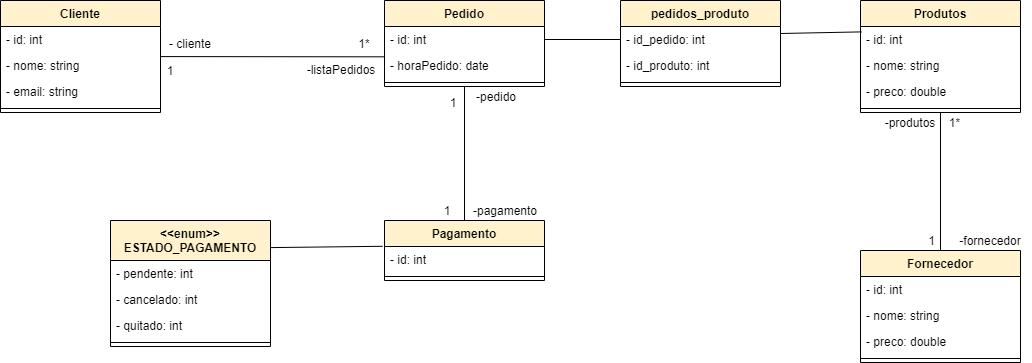

The diagram above was exported from draw.io. Its source (the exported page's mxGraphModel, read from the mxfile embedded in the PNG):
<mxGraphModel dx="1860" dy="983" grid="1" gridSize="10" guides="1" tooltips="1" connect="1" arrows="1" fold="1" page="1" pageScale="1" pageWidth="827" pageHeight="1169" math="0" shadow="0">
  <root>
    <mxCell id="0" />
    <mxCell id="1" parent="0" />
    <mxCell id="2" value="Cliente" style="swimlane;fontStyle=1;align=center;verticalAlign=top;childLayout=stackLayout;horizontal=1;startSize=26;horizontalStack=0;resizeParent=1;resizeParentMax=0;resizeLast=0;collapsible=1;marginBottom=0;fillColor=#fff2cc;" vertex="1" parent="1">
      <mxGeometry x="30" y="120" width="160" height="112" as="geometry" />
    </mxCell>
    <mxCell id="3" value="- id: int" style="text;strokeColor=none;fillColor=none;align=left;verticalAlign=top;spacingLeft=4;spacingRight=4;overflow=hidden;rotatable=0;points=[[0,0.5],[1,0.5]];portConstraint=eastwest;" vertex="1" parent="2">
      <mxGeometry y="26" width="160" height="26" as="geometry" />
    </mxCell>
    <mxCell id="4" value="- nome: string" style="text;strokeColor=none;fillColor=none;align=left;verticalAlign=top;spacingLeft=4;spacingRight=4;overflow=hidden;rotatable=0;points=[[0,0.5],[1,0.5]];portConstraint=eastwest;" vertex="1" parent="2">
      <mxGeometry y="52" width="160" height="26" as="geometry" />
    </mxCell>
    <mxCell id="5" value="- email: string" style="text;strokeColor=none;fillColor=none;align=left;verticalAlign=top;spacingLeft=4;spacingRight=4;overflow=hidden;rotatable=0;points=[[0,0.5],[1,0.5]];portConstraint=eastwest;" vertex="1" parent="2">
      <mxGeometry y="78" width="160" height="26" as="geometry" />
    </mxCell>
    <mxCell id="6" value="" style="line;strokeWidth=1;fillColor=none;align=left;verticalAlign=middle;spacingTop=-1;spacingLeft=3;spacingRight=3;rotatable=0;labelPosition=right;points=[];portConstraint=eastwest;" vertex="1" parent="2">
      <mxGeometry y="104" width="160" height="8" as="geometry" />
    </mxCell>
    <mxCell id="7" value="Pedido" style="swimlane;fontStyle=1;align=center;verticalAlign=top;childLayout=stackLayout;horizontal=1;startSize=26;horizontalStack=0;resizeParent=1;resizeParentMax=0;resizeLast=0;collapsible=1;marginBottom=0;fillColor=#fff2cc;" vertex="1" parent="1">
      <mxGeometry x="414" y="120" width="160" height="86" as="geometry" />
    </mxCell>
    <mxCell id="8" value="- id: int" style="text;strokeColor=none;fillColor=none;align=left;verticalAlign=top;spacingLeft=4;spacingRight=4;overflow=hidden;rotatable=0;points=[[0,0.5],[1,0.5]];portConstraint=eastwest;" vertex="1" parent="7">
      <mxGeometry y="26" width="160" height="26" as="geometry" />
    </mxCell>
    <mxCell id="9" value="- horaPedido: date" style="text;strokeColor=none;fillColor=none;align=left;verticalAlign=top;spacingLeft=4;spacingRight=4;overflow=hidden;rotatable=0;points=[[0,0.5],[1,0.5]];portConstraint=eastwest;" vertex="1" parent="7">
      <mxGeometry y="52" width="160" height="26" as="geometry" />
    </mxCell>
    <mxCell id="10" value="" style="line;strokeWidth=1;fillColor=none;align=left;verticalAlign=middle;spacingTop=-1;spacingLeft=3;spacingRight=3;rotatable=0;labelPosition=right;points=[];portConstraint=eastwest;" vertex="1" parent="7">
      <mxGeometry y="78" width="160" height="8" as="geometry" />
    </mxCell>
    <mxCell id="11" value="Pagamento" style="swimlane;fontStyle=1;align=center;verticalAlign=top;childLayout=stackLayout;horizontal=1;startSize=26;horizontalStack=0;resizeParent=1;resizeParentMax=0;resizeLast=0;collapsible=1;marginBottom=0;fillColor=#fff2cc;" vertex="1" parent="1">
      <mxGeometry x="414" y="340" width="160" height="60" as="geometry" />
    </mxCell>
    <mxCell id="12" value="- id: int" style="text;strokeColor=none;fillColor=none;align=left;verticalAlign=top;spacingLeft=4;spacingRight=4;overflow=hidden;rotatable=0;points=[[0,0.5],[1,0.5]];portConstraint=eastwest;" vertex="1" parent="11">
      <mxGeometry y="26" width="160" height="26" as="geometry" />
    </mxCell>
    <mxCell id="13" value="" style="line;strokeWidth=1;fillColor=none;align=left;verticalAlign=middle;spacingTop=-1;spacingLeft=3;spacingRight=3;rotatable=0;labelPosition=right;points=[];portConstraint=eastwest;" vertex="1" parent="11">
      <mxGeometry y="52" width="160" height="8" as="geometry" />
    </mxCell>
    <mxCell id="14" value="" style="endArrow=none;html=1;entryX=-0.004;entryY=0.166;entryDx=0;entryDy=0;entryPerimeter=0;" edge="1" source="2" target="9" parent="1">
      <mxGeometry width="50" height="50" relative="1" as="geometry">
        <mxPoint x="290" y="250" as="sourcePoint" />
        <mxPoint x="340" y="200" as="targetPoint" />
      </mxGeometry>
    </mxCell>
    <mxCell id="15" value="1*" style="text;html=1;strokeColor=none;fillColor=none;align=center;verticalAlign=middle;whiteSpace=wrap;rounded=0;" vertex="1" parent="1">
      <mxGeometry x="374" y="153" width="40" height="20" as="geometry" />
    </mxCell>
    <mxCell id="16" value="1" style="text;html=1;strokeColor=none;fillColor=none;align=center;verticalAlign=middle;whiteSpace=wrap;rounded=0;" vertex="1" parent="1">
      <mxGeometry x="190" y="180" width="20" height="20" as="geometry" />
    </mxCell>
    <mxCell id="17" value="-listaPedidos" style="text;html=1;strokeColor=none;fillColor=none;align=center;verticalAlign=middle;whiteSpace=wrap;rounded=0;" vertex="1" parent="1">
      <mxGeometry x="326" y="179" width="90" height="20" as="geometry" />
    </mxCell>
    <mxCell id="18" value="- cliente" style="text;html=1;strokeColor=none;fillColor=none;align=center;verticalAlign=middle;whiteSpace=wrap;rounded=0;" vertex="1" parent="1">
      <mxGeometry x="190" y="153" width="60" height="20" as="geometry" />
    </mxCell>
    <mxCell id="19" value="" style="endArrow=none;html=1;entryX=0.5;entryY=1;entryDx=0;entryDy=0;exitX=0.5;exitY=0;exitDx=0;exitDy=0;" edge="1" source="11" target="7" parent="1">
      <mxGeometry width="50" height="50" relative="1" as="geometry">
        <mxPoint x="410" y="330" as="sourcePoint" />
        <mxPoint x="460" y="280" as="targetPoint" />
      </mxGeometry>
    </mxCell>
    <mxCell id="20" value="-pagamento" style="text;html=1;strokeColor=none;fillColor=none;align=center;verticalAlign=middle;whiteSpace=wrap;rounded=0;" vertex="1" parent="1">
      <mxGeometry x="490" y="320" width="90" height="20" as="geometry" />
    </mxCell>
    <mxCell id="21" value="-pedido" style="text;html=1;strokeColor=none;fillColor=none;align=center;verticalAlign=middle;whiteSpace=wrap;rounded=0;" vertex="1" parent="1">
      <mxGeometry x="496" y="206" width="60" height="20" as="geometry" />
    </mxCell>
    <mxCell id="22" value="1" style="text;html=1;strokeColor=none;fillColor=none;align=center;verticalAlign=middle;whiteSpace=wrap;rounded=0;" vertex="1" parent="1">
      <mxGeometry x="464" y="320" width="26" height="20" as="geometry" />
    </mxCell>
    <mxCell id="23" value="1" style="text;html=1;strokeColor=none;fillColor=none;align=center;verticalAlign=middle;whiteSpace=wrap;rounded=0;" vertex="1" parent="1">
      <mxGeometry x="470" y="212" width="26" height="20" as="geometry" />
    </mxCell>
    <mxCell id="24" value="&lt;&lt;enum&gt;&gt;&#10;ESTADO_PAGAMENTO" style="swimlane;fontStyle=1;align=center;verticalAlign=top;childLayout=stackLayout;horizontal=1;startSize=40;horizontalStack=0;resizeParent=1;resizeParentMax=0;resizeLast=0;collapsible=1;marginBottom=0;fillColor=#fff2cc;" vertex="1" parent="1">
      <mxGeometry x="140" y="340" width="160" height="126" as="geometry" />
    </mxCell>
    <mxCell id="25" value="- pendente: int" style="text;strokeColor=none;fillColor=none;align=left;verticalAlign=top;spacingLeft=4;spacingRight=4;overflow=hidden;rotatable=0;points=[[0,0.5],[1,0.5]];portConstraint=eastwest;" vertex="1" parent="24">
      <mxGeometry y="40" width="160" height="26" as="geometry" />
    </mxCell>
    <mxCell id="26" value="- cancelado: int" style="text;strokeColor=none;fillColor=none;align=left;verticalAlign=top;spacingLeft=4;spacingRight=4;overflow=hidden;rotatable=0;points=[[0,0.5],[1,0.5]];portConstraint=eastwest;" vertex="1" parent="24">
      <mxGeometry y="66" width="160" height="26" as="geometry" />
    </mxCell>
    <mxCell id="27" value="- quitado: int" style="text;strokeColor=none;fillColor=none;align=left;verticalAlign=top;spacingLeft=4;spacingRight=4;overflow=hidden;rotatable=0;points=[[0,0.5],[1,0.5]];portConstraint=eastwest;" vertex="1" parent="24">
      <mxGeometry y="92" width="160" height="26" as="geometry" />
    </mxCell>
    <mxCell id="28" value="" style="line;strokeWidth=1;fillColor=none;align=left;verticalAlign=middle;spacingTop=-1;spacingLeft=3;spacingRight=3;rotatable=0;labelPosition=right;points=[];portConstraint=eastwest;" vertex="1" parent="24">
      <mxGeometry y="118" width="160" height="8" as="geometry" />
    </mxCell>
    <mxCell id="29" value="Produtos" style="swimlane;fontStyle=1;align=center;verticalAlign=top;childLayout=stackLayout;horizontal=1;startSize=26;horizontalStack=0;resizeParent=1;resizeParentMax=0;resizeLast=0;collapsible=1;marginBottom=0;fillColor=#fff2cc;" vertex="1" parent="1">
      <mxGeometry x="890" y="120" width="160" height="112" as="geometry" />
    </mxCell>
    <mxCell id="30" value="- id: int" style="text;strokeColor=none;fillColor=none;align=left;verticalAlign=top;spacingLeft=4;spacingRight=4;overflow=hidden;rotatable=0;points=[[0,0.5],[1,0.5]];portConstraint=eastwest;" vertex="1" parent="29">
      <mxGeometry y="26" width="160" height="26" as="geometry" />
    </mxCell>
    <mxCell id="31" value="- nome: string" style="text;strokeColor=none;fillColor=none;align=left;verticalAlign=top;spacingLeft=4;spacingRight=4;overflow=hidden;rotatable=0;points=[[0,0.5],[1,0.5]];portConstraint=eastwest;" vertex="1" parent="29">
      <mxGeometry y="52" width="160" height="26" as="geometry" />
    </mxCell>
    <mxCell id="32" value="- preco: double" style="text;strokeColor=none;fillColor=none;align=left;verticalAlign=top;spacingLeft=4;spacingRight=4;overflow=hidden;rotatable=0;points=[[0,0.5],[1,0.5]];portConstraint=eastwest;" vertex="1" parent="29">
      <mxGeometry y="78" width="160" height="26" as="geometry" />
    </mxCell>
    <mxCell id="33" value="" style="line;strokeWidth=1;fillColor=none;align=left;verticalAlign=middle;spacingTop=-1;spacingLeft=3;spacingRight=3;rotatable=0;labelPosition=right;points=[];portConstraint=eastwest;" vertex="1" parent="29">
      <mxGeometry y="104" width="160" height="8" as="geometry" />
    </mxCell>
    <mxCell id="34" value="" style="endArrow=none;html=1;exitX=1;exitY=0.215;exitDx=0;exitDy=0;entryX=-0.012;entryY=-0.008;entryDx=0;entryDy=0;entryPerimeter=0;exitPerimeter=0;" edge="1" source="24" target="12" parent="1">
      <mxGeometry width="50" height="50" relative="1" as="geometry">
        <mxPoint x="360" y="360" as="sourcePoint" />
        <mxPoint x="410" y="310" as="targetPoint" />
      </mxGeometry>
    </mxCell>
    <mxCell id="35" value="pedidos_produto" style="swimlane;fontStyle=1;align=center;verticalAlign=top;childLayout=stackLayout;horizontal=1;startSize=26;horizontalStack=0;resizeParent=1;resizeParentMax=0;resizeLast=0;collapsible=1;marginBottom=0;fillColor=#fff2cc;" vertex="1" parent="1">
      <mxGeometry x="650" y="120" width="160" height="86" as="geometry" />
    </mxCell>
    <mxCell id="36" value="- id_pedido: int" style="text;strokeColor=none;fillColor=none;align=left;verticalAlign=top;spacingLeft=4;spacingRight=4;overflow=hidden;rotatable=0;points=[[0,0.5],[1,0.5]];portConstraint=eastwest;" vertex="1" parent="35">
      <mxGeometry y="26" width="160" height="26" as="geometry" />
    </mxCell>
    <mxCell id="37" value="- id_produto: int" style="text;strokeColor=none;fillColor=none;align=left;verticalAlign=top;spacingLeft=4;spacingRight=4;overflow=hidden;rotatable=0;points=[[0,0.5],[1,0.5]];portConstraint=eastwest;" vertex="1" parent="35">
      <mxGeometry y="52" width="160" height="26" as="geometry" />
    </mxCell>
    <mxCell id="38" value="" style="line;strokeWidth=1;fillColor=none;align=left;verticalAlign=middle;spacingTop=-1;spacingLeft=3;spacingRight=3;rotatable=0;labelPosition=right;points=[];portConstraint=eastwest;" vertex="1" parent="35">
      <mxGeometry y="78" width="160" height="8" as="geometry" />
    </mxCell>
    <mxCell id="39" value="" style="endArrow=none;html=1;exitX=1;exitY=0.5;exitDx=0;exitDy=0;entryX=0;entryY=0.5;entryDx=0;entryDy=0;" edge="1" source="8" target="36" parent="1">
      <mxGeometry width="50" height="50" relative="1" as="geometry">
        <mxPoint x="710" y="250" as="sourcePoint" />
        <mxPoint x="760" y="200" as="targetPoint" />
      </mxGeometry>
    </mxCell>
    <mxCell id="40" value="" style="endArrow=none;html=1;exitX=1;exitY=0.5;exitDx=0;exitDy=0;entryX=0.007;entryY=0.207;entryDx=0;entryDy=0;entryPerimeter=0;" edge="1" target="30" parent="1">
      <mxGeometry width="50" height="50" relative="1" as="geometry">
        <mxPoint x="810" y="153" as="sourcePoint" />
        <mxPoint x="886" y="153" as="targetPoint" />
      </mxGeometry>
    </mxCell>
    <mxCell id="41" style="edgeStyle=orthogonalEdgeStyle;rounded=0;orthogonalLoop=1;jettySize=auto;html=1;entryX=0.5;entryY=1;entryDx=0;entryDy=0;endArrow=none;endFill=0;" edge="1" source="42" target="29" parent="1">
      <mxGeometry relative="1" as="geometry" />
    </mxCell>
    <mxCell id="42" value="Fornecedor" style="swimlane;fontStyle=1;align=center;verticalAlign=top;childLayout=stackLayout;horizontal=1;startSize=26;horizontalStack=0;resizeParent=1;resizeParentMax=0;resizeLast=0;collapsible=1;marginBottom=0;fillColor=#fff2cc;" vertex="1" parent="1">
      <mxGeometry x="890" y="370" width="160" height="112" as="geometry" />
    </mxCell>
    <mxCell id="43" value="- id: int" style="text;strokeColor=none;fillColor=none;align=left;verticalAlign=top;spacingLeft=4;spacingRight=4;overflow=hidden;rotatable=0;points=[[0,0.5],[1,0.5]];portConstraint=eastwest;" vertex="1" parent="42">
      <mxGeometry y="26" width="160" height="26" as="geometry" />
    </mxCell>
    <mxCell id="44" value="- nome: string" style="text;strokeColor=none;fillColor=none;align=left;verticalAlign=top;spacingLeft=4;spacingRight=4;overflow=hidden;rotatable=0;points=[[0,0.5],[1,0.5]];portConstraint=eastwest;" vertex="1" parent="42">
      <mxGeometry y="52" width="160" height="26" as="geometry" />
    </mxCell>
    <mxCell id="45" value="- preco: double" style="text;strokeColor=none;fillColor=none;align=left;verticalAlign=top;spacingLeft=4;spacingRight=4;overflow=hidden;rotatable=0;points=[[0,0.5],[1,0.5]];portConstraint=eastwest;" vertex="1" parent="42">
      <mxGeometry y="78" width="160" height="26" as="geometry" />
    </mxCell>
    <mxCell id="46" value="" style="line;strokeWidth=1;fillColor=none;align=left;verticalAlign=middle;spacingTop=-1;spacingLeft=3;spacingRight=3;rotatable=0;labelPosition=right;points=[];portConstraint=eastwest;" vertex="1" parent="42">
      <mxGeometry y="104" width="160" height="8" as="geometry" />
    </mxCell>
    <mxCell id="47" value="-fornecedor" style="text;html=1;strokeColor=none;fillColor=none;align=center;verticalAlign=middle;whiteSpace=wrap;rounded=0;" vertex="1" parent="1">
      <mxGeometry x="980" y="350" width="80" height="20" as="geometry" />
    </mxCell>
    <mxCell id="48" value="-produtos" style="text;html=1;strokeColor=none;fillColor=none;align=center;verticalAlign=middle;whiteSpace=wrap;rounded=0;" vertex="1" parent="1">
      <mxGeometry x="900" y="232" width="80" height="20" as="geometry" />
    </mxCell>
    <mxCell id="49" value="1" style="text;html=1;strokeColor=none;fillColor=none;align=center;verticalAlign=middle;whiteSpace=wrap;rounded=0;" vertex="1" parent="1">
      <mxGeometry x="950" y="350" width="23" height="20" as="geometry" />
    </mxCell>
    <mxCell id="50" value="1*" style="text;html=1;strokeColor=none;fillColor=none;align=center;verticalAlign=middle;whiteSpace=wrap;rounded=0;" vertex="1" parent="1">
      <mxGeometry x="973" y="232" width="23" height="20" as="geometry" />
    </mxCell>
  </root>
</mxGraphModel>